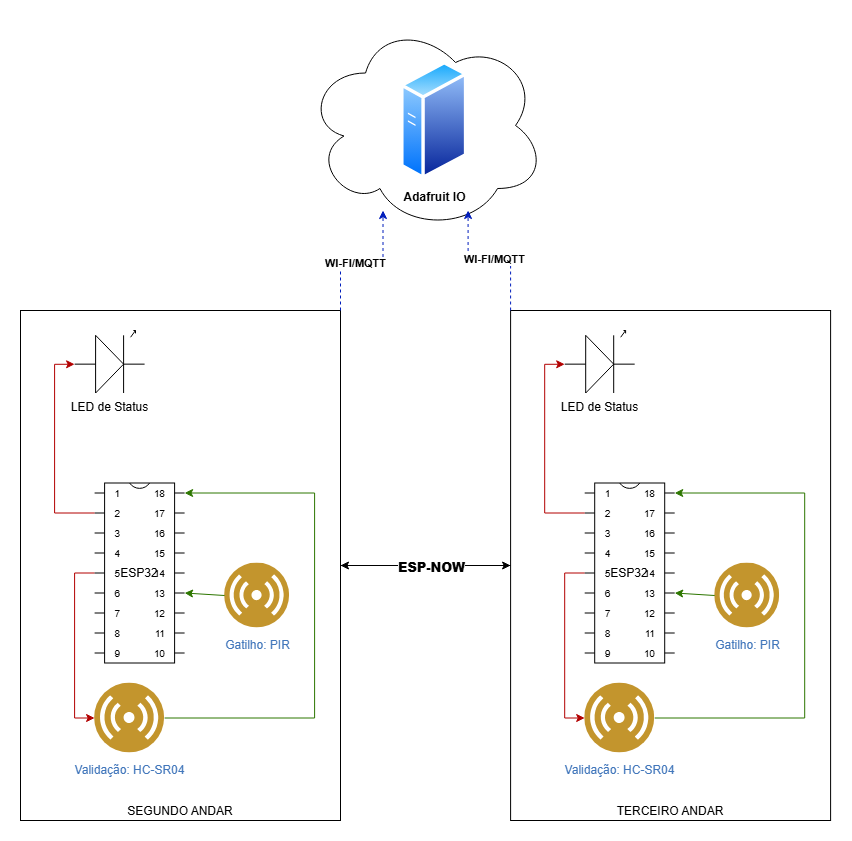

The diagram above was exported from draw.io. Its source (the exported page's mxGraphModel, read from the mxfile embedded in the PNG):
<mxGraphModel dx="1414" dy="783" grid="1" gridSize="10" guides="1" tooltips="1" connect="1" arrows="1" fold="1" page="1" pageScale="1" pageWidth="827" pageHeight="1169" math="0" shadow="0">
  <root>
    <mxCell id="0" />
    <mxCell id="1" parent="0" />
    <mxCell id="zAeOiQ1IpqIR-bRkc7LB-52" parent="1" style="ellipse;shape=cloud;whiteSpace=wrap;html=1;fillColor=none;" value="" vertex="1">
      <mxGeometry height="210" width="240" x="293.05" as="geometry" />
    </mxCell>
    <mxCell id="zAeOiQ1IpqIR-bRkc7LB-8" parent="1" style="image;aspect=fixed;perimeter=ellipsePerimeter;html=1;align=center;shadow=0;dashed=0;fontColor=light-dark(#4277BB,#FFFFFF);labelBackgroundColor=default;fontSize=12;spacingTop=3;image=img/lib/ibm/users/sensor.svg;" value="Gatilho: PIR" vertex="1">
      <mxGeometry height="65" width="65" x="212.1" y="542.5" as="geometry" />
    </mxCell>
    <mxCell id="zAeOiQ1IpqIR-bRkc7LB-14" parent="1" style="image;aspect=fixed;perimeter=ellipsePerimeter;html=1;align=center;shadow=0;dashed=0;spacingTop=3;image=img/lib/active_directory/generic_server.svg;" value="&lt;b&gt;Adafruit IO &lt;/b&gt;" vertex="1">
      <mxGeometry height="120" width="67.2" x="388.09999999999997" y="40" as="geometry" />
    </mxCell>
    <mxCell id="zAeOiQ1IpqIR-bRkc7LB-20" parent="1" style="image;aspect=fixed;perimeter=ellipsePerimeter;html=1;align=center;shadow=0;dashed=0;fontColor=light-dark(#4277BB,#FFFFFF);labelBackgroundColor=default;fontSize=12;spacingTop=3;image=img/lib/ibm/users/sensor.svg;" value="Validação: HC-SR04" vertex="1">
      <mxGeometry height="70" width="70" x="82.1" y="662.5" as="geometry" />
    </mxCell>
    <mxCell id="zAeOiQ1IpqIR-bRkc7LB-22" parent="1" style="verticalLabelPosition=bottom;shadow=0;dashed=0;align=center;html=1;verticalAlign=top;shape=mxgraph.electrical.opto_electronics.led_1;pointerEvents=1;" value="LED de Status" vertex="1">
      <mxGeometry height="62.5" width="70" x="62.1" y="310" as="geometry" />
    </mxCell>
    <mxCell id="zAeOiQ1IpqIR-bRkc7LB-34" edge="1" parent="1" source="zAeOiQ1IpqIR-bRkc7LB-24" style="edgeStyle=orthogonalEdgeStyle;rounded=0;orthogonalLoop=1;jettySize=auto;html=1;exitX=0;exitY=0;exitDx=0;exitDy=90;exitPerimeter=0;entryX=0;entryY=0.5;entryDx=0;entryDy=0;fillColor=#e51400;strokeColor=#B20000;" target="zAeOiQ1IpqIR-bRkc7LB-20">
      <mxGeometry relative="1" as="geometry" />
    </mxCell>
    <mxCell id="zAeOiQ1IpqIR-bRkc7LB-24" parent="1" style="shadow=0;dashed=0;align=center;html=1;strokeWidth=1;shape=mxgraph.electrical.logic_gates.dual_inline_ic;labelNames=a,b,c,d,e,f,g,h,i,j,k,l,m,n,o,p,q,r,s,t;whiteSpace=wrap;" value="ESP32" vertex="1">
      <mxGeometry height="180" width="90" x="82.1" y="462.5" as="geometry" />
    </mxCell>
    <mxCell id="zAeOiQ1IpqIR-bRkc7LB-31" edge="1" parent="1" source="zAeOiQ1IpqIR-bRkc7LB-8" style="rounded=0;orthogonalLoop=1;jettySize=auto;html=1;exitX=0;exitY=0.5;exitDx=0;exitDy=0;entryX=1;entryY=0;entryDx=0;entryDy=110;entryPerimeter=0;fillColor=#60a917;strokeColor=#2D7600;" target="zAeOiQ1IpqIR-bRkc7LB-24">
      <mxGeometry relative="1" as="geometry" />
    </mxCell>
    <mxCell id="zAeOiQ1IpqIR-bRkc7LB-33" edge="1" parent="1" source="zAeOiQ1IpqIR-bRkc7LB-24" style="edgeStyle=orthogonalEdgeStyle;rounded=0;orthogonalLoop=1;jettySize=auto;html=1;exitX=0;exitY=0;exitDx=0;exitDy=30;exitPerimeter=0;entryX=0;entryY=0.54;entryDx=0;entryDy=0;entryPerimeter=0;fontColor=light-dark(#000000,#FF0000);fillColor=#e51400;strokeColor=#B20000;" target="zAeOiQ1IpqIR-bRkc7LB-22">
      <mxGeometry relative="1" as="geometry" />
    </mxCell>
    <mxCell id="zAeOiQ1IpqIR-bRkc7LB-35" edge="1" parent="1" source="zAeOiQ1IpqIR-bRkc7LB-20" style="edgeStyle=orthogonalEdgeStyle;rounded=0;orthogonalLoop=1;jettySize=auto;html=1;exitX=1;exitY=0.5;exitDx=0;exitDy=0;entryX=1;entryY=0;entryDx=0;entryDy=10;entryPerimeter=0;fillColor=#60a917;strokeColor=#2D7600;" target="zAeOiQ1IpqIR-bRkc7LB-24">
      <mxGeometry relative="1" as="geometry">
        <Array as="points">
          <mxPoint x="302.1" y="697.5" />
          <mxPoint x="302.1" y="472.5" />
        </Array>
      </mxGeometry>
    </mxCell>
    <mxCell id="zAeOiQ1IpqIR-bRkc7LB-47" edge="1" parent="1" source="zAeOiQ1IpqIR-bRkc7LB-37" style="edgeStyle=orthogonalEdgeStyle;rounded=0;orthogonalLoop=1;jettySize=auto;html=1;exitX=1;exitY=0.5;exitDx=0;exitDy=0;entryX=0;entryY=0.5;entryDx=0;entryDy=0;" target="zAeOiQ1IpqIR-bRkc7LB-46">
      <mxGeometry relative="1" as="geometry" />
    </mxCell>
    <mxCell id="zAeOiQ1IpqIR-bRkc7LB-37" parent="1" style="rounded=0;whiteSpace=wrap;html=1;fillColor=none;verticalAlign=bottom;" value="SEGUNDO ANDAR" vertex="1">
      <mxGeometry height="510" width="320" x="8" y="290" as="geometry" />
    </mxCell>
    <mxCell id="zAeOiQ1IpqIR-bRkc7LB-38" parent="1" style="image;aspect=fixed;perimeter=ellipsePerimeter;html=1;align=center;shadow=0;dashed=0;fontColor=light-dark(#4277BB,#FFFFFF);labelBackgroundColor=default;fontSize=12;spacingTop=3;image=img/lib/ibm/users/sensor.svg;" value="Gatilho: PIR" vertex="1">
      <mxGeometry height="65" width="65" x="702.2" y="542.5" as="geometry" />
    </mxCell>
    <mxCell id="zAeOiQ1IpqIR-bRkc7LB-39" parent="1" style="image;aspect=fixed;perimeter=ellipsePerimeter;html=1;align=center;shadow=0;dashed=0;fontColor=light-dark(#4277BB,#FFFFFF);labelBackgroundColor=default;fontSize=12;spacingTop=3;image=img/lib/ibm/users/sensor.svg;" value="Validação: HC-SR04" vertex="1">
      <mxGeometry height="70" width="70" x="572.2" y="662.5" as="geometry" />
    </mxCell>
    <mxCell id="zAeOiQ1IpqIR-bRkc7LB-40" parent="1" style="verticalLabelPosition=bottom;shadow=0;dashed=0;align=center;html=1;verticalAlign=top;shape=mxgraph.electrical.opto_electronics.led_1;pointerEvents=1;" value="LED de Status" vertex="1">
      <mxGeometry height="62.5" width="70" x="552.2" y="310" as="geometry" />
    </mxCell>
    <mxCell id="zAeOiQ1IpqIR-bRkc7LB-41" edge="1" parent="1" source="zAeOiQ1IpqIR-bRkc7LB-42" style="edgeStyle=orthogonalEdgeStyle;rounded=0;orthogonalLoop=1;jettySize=auto;html=1;exitX=0;exitY=0;exitDx=0;exitDy=90;exitPerimeter=0;entryX=0;entryY=0.5;entryDx=0;entryDy=0;fillColor=#e51400;strokeColor=#B20000;" target="zAeOiQ1IpqIR-bRkc7LB-39">
      <mxGeometry relative="1" as="geometry" />
    </mxCell>
    <mxCell id="zAeOiQ1IpqIR-bRkc7LB-42" parent="1" style="shadow=0;dashed=0;align=center;html=1;strokeWidth=1;shape=mxgraph.electrical.logic_gates.dual_inline_ic;labelNames=a,b,c,d,e,f,g,h,i,j,k,l,m,n,o,p,q,r,s,t;whiteSpace=wrap;" value="ESP32" vertex="1">
      <mxGeometry height="180" width="90" x="572.2" y="462.5" as="geometry" />
    </mxCell>
    <mxCell id="zAeOiQ1IpqIR-bRkc7LB-43" edge="1" parent="1" source="zAeOiQ1IpqIR-bRkc7LB-38" style="rounded=0;orthogonalLoop=1;jettySize=auto;html=1;exitX=0;exitY=0.5;exitDx=0;exitDy=0;entryX=1;entryY=0;entryDx=0;entryDy=110;entryPerimeter=0;fillColor=#60a917;strokeColor=#2D7600;" target="zAeOiQ1IpqIR-bRkc7LB-42">
      <mxGeometry relative="1" as="geometry" />
    </mxCell>
    <mxCell id="zAeOiQ1IpqIR-bRkc7LB-44" edge="1" parent="1" source="zAeOiQ1IpqIR-bRkc7LB-42" style="edgeStyle=orthogonalEdgeStyle;rounded=0;orthogonalLoop=1;jettySize=auto;html=1;exitX=0;exitY=0;exitDx=0;exitDy=30;exitPerimeter=0;entryX=0;entryY=0.54;entryDx=0;entryDy=0;entryPerimeter=0;fontColor=light-dark(#000000,#FF0000);fillColor=#e51400;strokeColor=#B20000;" target="zAeOiQ1IpqIR-bRkc7LB-40">
      <mxGeometry relative="1" as="geometry" />
    </mxCell>
    <mxCell id="zAeOiQ1IpqIR-bRkc7LB-45" edge="1" parent="1" source="zAeOiQ1IpqIR-bRkc7LB-39" style="edgeStyle=orthogonalEdgeStyle;rounded=0;orthogonalLoop=1;jettySize=auto;html=1;exitX=1;exitY=0.5;exitDx=0;exitDy=0;entryX=1;entryY=0;entryDx=0;entryDy=10;entryPerimeter=0;fillColor=#60a917;strokeColor=#2D7600;" target="zAeOiQ1IpqIR-bRkc7LB-42">
      <mxGeometry relative="1" as="geometry">
        <Array as="points">
          <mxPoint x="792.2" y="697.5" />
          <mxPoint x="792.2" y="472.5" />
        </Array>
      </mxGeometry>
    </mxCell>
    <mxCell id="zAeOiQ1IpqIR-bRkc7LB-48" edge="1" parent="1" source="zAeOiQ1IpqIR-bRkc7LB-46" style="edgeStyle=orthogonalEdgeStyle;rounded=0;orthogonalLoop=1;jettySize=auto;html=1;exitX=0;exitY=0.5;exitDx=0;exitDy=0;entryX=1;entryY=0.5;entryDx=0;entryDy=0;" target="zAeOiQ1IpqIR-bRkc7LB-37">
      <mxGeometry relative="1" as="geometry" />
    </mxCell>
    <mxCell id="zAeOiQ1IpqIR-bRkc7LB-49" connectable="0" parent="zAeOiQ1IpqIR-bRkc7LB-48" style="edgeLabel;html=1;align=center;verticalAlign=middle;resizable=0;points=[];" value="&lt;h1&gt;&lt;b&gt;&lt;font style=&quot;font-size: 13px;&quot;&gt;ESP-NOW&lt;/font&gt;&lt;/b&gt;&lt;/h1&gt;" vertex="1">
      <mxGeometry relative="1" x="0.1052" y="3" as="geometry">
        <mxPoint x="14" y="-5" as="offset" />
      </mxGeometry>
    </mxCell>
    <mxCell id="zAeOiQ1IpqIR-bRkc7LB-46" parent="1" style="rounded=0;whiteSpace=wrap;html=1;fillColor=none;verticalAlign=bottom;" value="TERCEIRO ANDAR" vertex="1">
      <mxGeometry height="510" width="320" x="498.1" y="290" as="geometry" />
    </mxCell>
    <mxCell id="zAeOiQ1IpqIR-bRkc7LB-50" edge="1" parent="1" source="zAeOiQ1IpqIR-bRkc7LB-37" style="edgeStyle=orthogonalEdgeStyle;rounded=0;orthogonalLoop=1;jettySize=auto;html=1;exitX=1;exitY=0;exitDx=0;exitDy=0;entryX=0.25;entryY=1;entryDx=0;entryDy=0;entryPerimeter=0;dashed=1;fillColor=#0050ef;strokeColor=#001DBC;">
      <mxGeometry relative="1" as="geometry">
        <mxPoint x="370.5250000000002" y="190" as="targetPoint" />
      </mxGeometry>
    </mxCell>
    <mxCell id="zAeOiQ1IpqIR-bRkc7LB-53" connectable="0" parent="zAeOiQ1IpqIR-bRkc7LB-50" style="edgeLabel;html=1;align=center;verticalAlign=middle;resizable=0;points=[];fontStyle=1" value="WI-FI/MQTT" vertex="1">
      <mxGeometry relative="1" x="-0.1074" y="-1" as="geometry">
        <mxPoint y="1" as="offset" />
      </mxGeometry>
    </mxCell>
    <mxCell id="zAeOiQ1IpqIR-bRkc7LB-51" edge="1" parent="1" source="zAeOiQ1IpqIR-bRkc7LB-46" style="edgeStyle=orthogonalEdgeStyle;rounded=0;orthogonalLoop=1;jettySize=auto;html=1;exitX=0;exitY=0;exitDx=0;exitDy=0;entryX=0.75;entryY=1;entryDx=0;entryDy=0;entryPerimeter=0;fillColor=#0050ef;strokeColor=#001DBC;dashed=1;">
      <mxGeometry relative="1" as="geometry">
        <mxPoint x="455.57500000000016" y="190" as="targetPoint" />
      </mxGeometry>
    </mxCell>
    <mxCell id="zAeOiQ1IpqIR-bRkc7LB-55" connectable="0" parent="zAeOiQ1IpqIR-bRkc7LB-51" style="edgeLabel;html=1;align=center;verticalAlign=middle;resizable=0;points=[];" value="&lt;span style=&quot;color: rgba(0, 0, 0, 0); font-family: monospace; font-size: 0px; text-align: start; background-color: rgb(27, 29, 30);&quot;&gt;%3CmxGraphModel%3E%3Croot%3E%3CmxCell%20id%3D%220%22%2F%3E%3CmxCell%20id%3D%221%22%20parent%3D%220%22%2F%3E%3CmxCell%20id%3D%222%22%20connectable%3D%220%22%20parent%3D%221%22%20style%3D%22edgeLabel%3Bhtml%3D1%3Balign%3Dcenter%3BverticalAlign%3Dmiddle%3Bresizable%3D0%3Bpoints%3D%5B%5D%3B%22%20value%3D%22WI-FI%2FMQTT%22%20vertex%3D%221%22%3E%3CmxGeometry%20x%3D%22394.4000000000001%22%20y%3D%22242.5%22%20as%3D%22geometry%22%2F%3E%3C%2FmxCell%3E%3C%2Froot%3E%3C%2FmxGraphModel%3E&lt;/span&gt;" vertex="1">
      <mxGeometry relative="1" x="-0.0526" y="-3" as="geometry">
        <mxPoint x="1" as="offset" />
      </mxGeometry>
    </mxCell>
    <mxCell id="zAeOiQ1IpqIR-bRkc7LB-56" connectable="0" parent="zAeOiQ1IpqIR-bRkc7LB-51" style="edgeLabel;html=1;align=center;verticalAlign=middle;resizable=0;points=[];fontStyle=1" value="WI-FI/MQTT" vertex="1">
      <mxGeometry relative="1" x="-0.0667" y="-2" as="geometry">
        <mxPoint as="offset" />
      </mxGeometry>
    </mxCell>
  </root>
</mxGraphModel>